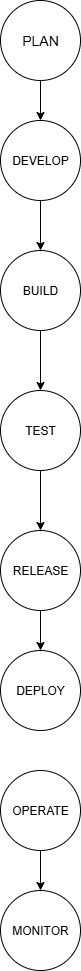

The diagram above was exported from draw.io. Its source (the exported page's mxGraphModel, read from the mxfile embedded in the PNG):
<mxGraphModel dx="810" dy="451" grid="1" gridSize="10" guides="1" tooltips="1" connect="1" arrows="1" fold="1" page="1" pageScale="1" pageWidth="850" pageHeight="1100" math="0" shadow="0">
  <root>
    <mxCell id="0" />
    <mxCell id="1" parent="0" />
    <mxCell id="ido9oJ-0gatvPyOuoSOS-13" style="edgeStyle=orthogonalEdgeStyle;rounded=0;orthogonalLoop=1;jettySize=auto;html=1;exitX=0.5;exitY=1;exitDx=0;exitDy=0;entryX=0.5;entryY=0;entryDx=0;entryDy=0;" edge="1" parent="1" source="ido9oJ-0gatvPyOuoSOS-2" target="ido9oJ-0gatvPyOuoSOS-3">
      <mxGeometry relative="1" as="geometry" />
    </mxCell>
    <mxCell id="ido9oJ-0gatvPyOuoSOS-2" value="&lt;font style=&quot;font-size: 14px;&quot;&gt;PLAN&lt;/font&gt;" style="ellipse;whiteSpace=wrap;html=1;aspect=fixed;" vertex="1" parent="1">
      <mxGeometry x="360" y="30" width="80" height="80" as="geometry" />
    </mxCell>
    <mxCell id="ido9oJ-0gatvPyOuoSOS-15" style="edgeStyle=orthogonalEdgeStyle;rounded=0;orthogonalLoop=1;jettySize=auto;html=1;exitX=0.5;exitY=1;exitDx=0;exitDy=0;entryX=0.5;entryY=0;entryDx=0;entryDy=0;" edge="1" parent="1" source="ido9oJ-0gatvPyOuoSOS-3" target="ido9oJ-0gatvPyOuoSOS-4">
      <mxGeometry relative="1" as="geometry" />
    </mxCell>
    <mxCell id="ido9oJ-0gatvPyOuoSOS-3" value="DEVELOP" style="ellipse;whiteSpace=wrap;html=1;aspect=fixed;" vertex="1" parent="1">
      <mxGeometry x="360" y="150" width="80" height="80" as="geometry" />
    </mxCell>
    <mxCell id="ido9oJ-0gatvPyOuoSOS-17" style="edgeStyle=orthogonalEdgeStyle;rounded=0;orthogonalLoop=1;jettySize=auto;html=1;exitX=0.5;exitY=1;exitDx=0;exitDy=0;entryX=0.5;entryY=0;entryDx=0;entryDy=0;" edge="1" parent="1" source="ido9oJ-0gatvPyOuoSOS-4" target="ido9oJ-0gatvPyOuoSOS-5">
      <mxGeometry relative="1" as="geometry" />
    </mxCell>
    <mxCell id="ido9oJ-0gatvPyOuoSOS-4" value="BUILD" style="ellipse;whiteSpace=wrap;html=1;aspect=fixed;" vertex="1" parent="1">
      <mxGeometry x="360" y="280" width="80" height="80" as="geometry" />
    </mxCell>
    <mxCell id="ido9oJ-0gatvPyOuoSOS-18" style="edgeStyle=orthogonalEdgeStyle;rounded=0;orthogonalLoop=1;jettySize=auto;html=1;exitX=0.5;exitY=1;exitDx=0;exitDy=0;entryX=0.5;entryY=0;entryDx=0;entryDy=0;" edge="1" parent="1" source="ido9oJ-0gatvPyOuoSOS-5" target="ido9oJ-0gatvPyOuoSOS-11">
      <mxGeometry relative="1" as="geometry" />
    </mxCell>
    <mxCell id="ido9oJ-0gatvPyOuoSOS-5" value="TEST" style="ellipse;whiteSpace=wrap;html=1;aspect=fixed;" vertex="1" parent="1">
      <mxGeometry x="360" y="420" width="80" height="80" as="geometry" />
    </mxCell>
    <mxCell id="ido9oJ-0gatvPyOuoSOS-8" value="DEPLOY" style="ellipse;whiteSpace=wrap;html=1;aspect=fixed;" vertex="1" parent="1">
      <mxGeometry x="360" y="680" width="80" height="80" as="geometry" />
    </mxCell>
    <mxCell id="ido9oJ-0gatvPyOuoSOS-20" style="edgeStyle=orthogonalEdgeStyle;rounded=0;orthogonalLoop=1;jettySize=auto;html=1;exitX=0.5;exitY=1;exitDx=0;exitDy=0;entryX=0.5;entryY=0;entryDx=0;entryDy=0;" edge="1" parent="1" source="ido9oJ-0gatvPyOuoSOS-9" target="ido9oJ-0gatvPyOuoSOS-10">
      <mxGeometry relative="1" as="geometry" />
    </mxCell>
    <mxCell id="ido9oJ-0gatvPyOuoSOS-9" value="OPERATE" style="ellipse;whiteSpace=wrap;html=1;aspect=fixed;" vertex="1" parent="1">
      <mxGeometry x="360" y="800" width="80" height="80" as="geometry" />
    </mxCell>
    <mxCell id="ido9oJ-0gatvPyOuoSOS-10" value="MONITOR" style="ellipse;whiteSpace=wrap;html=1;aspect=fixed;" vertex="1" parent="1">
      <mxGeometry x="360" y="920" width="80" height="80" as="geometry" />
    </mxCell>
    <mxCell id="ido9oJ-0gatvPyOuoSOS-19" style="edgeStyle=orthogonalEdgeStyle;rounded=0;orthogonalLoop=1;jettySize=auto;html=1;exitX=0.5;exitY=1;exitDx=0;exitDy=0;" edge="1" parent="1" source="ido9oJ-0gatvPyOuoSOS-11" target="ido9oJ-0gatvPyOuoSOS-8">
      <mxGeometry relative="1" as="geometry" />
    </mxCell>
    <mxCell id="ido9oJ-0gatvPyOuoSOS-11" value="RELEASE" style="ellipse;whiteSpace=wrap;html=1;aspect=fixed;" vertex="1" parent="1">
      <mxGeometry x="360" y="560" width="80" height="80" as="geometry" />
    </mxCell>
  </root>
</mxGraphModel>